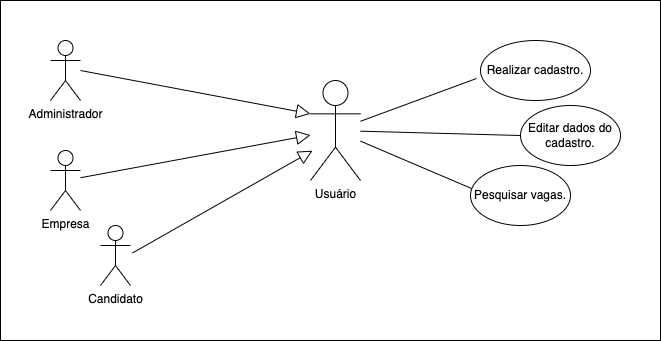

The diagram above was exported from draw.io. Its source (the exported page's mxGraphModel, read from the mxfile embedded in the PNG):
<mxGraphModel dx="946" dy="646" grid="1" gridSize="10" guides="1" tooltips="1" connect="1" arrows="1" fold="1" page="1" pageScale="1" pageWidth="850" pageHeight="1100" math="0" shadow="0">
  <root>
    <mxCell id="0" />
    <mxCell id="1" parent="0" />
    <mxCell id="Ycpx-1LxRpMufXmfa5l--16" value="" style="rounded=0;whiteSpace=wrap;html=1;" parent="1" vertex="1">
      <mxGeometry x="80" y="130" width="660" height="340" as="geometry" />
    </mxCell>
    <mxCell id="Ycpx-1LxRpMufXmfa5l--1" value="Usuário" style="shape=umlActor;verticalLabelPosition=bottom;verticalAlign=top;html=1;outlineConnect=0;" parent="1" vertex="1">
      <mxGeometry x="390" y="210" width="50" height="100" as="geometry" />
    </mxCell>
    <mxCell id="Ycpx-1LxRpMufXmfa5l--4" value="Realizar cadastro." style="ellipse;whiteSpace=wrap;html=1;" parent="1" vertex="1">
      <mxGeometry x="560" y="170" width="110" height="60" as="geometry" />
    </mxCell>
    <mxCell id="Ycpx-1LxRpMufXmfa5l--5" value="Editar dados do cadastro." style="ellipse;whiteSpace=wrap;html=1;" parent="1" vertex="1">
      <mxGeometry x="600" y="235" width="100" height="60" as="geometry" />
    </mxCell>
    <mxCell id="Ycpx-1LxRpMufXmfa5l--6" value="Pesquisar vagas." style="ellipse;whiteSpace=wrap;html=1;" parent="1" vertex="1">
      <mxGeometry x="550" y="295" width="100" height="60" as="geometry" />
    </mxCell>
    <mxCell id="Ycpx-1LxRpMufXmfa5l--7" value="" style="endArrow=none;html=1;rounded=0;entryX=-0.036;entryY=0.633;entryDx=0;entryDy=0;entryPerimeter=0;" parent="1" source="Ycpx-1LxRpMufXmfa5l--1" target="Ycpx-1LxRpMufXmfa5l--4" edge="1">
      <mxGeometry width="50" height="50" relative="1" as="geometry">
        <mxPoint x="400" y="360" as="sourcePoint" />
        <mxPoint x="450" y="310" as="targetPoint" />
      </mxGeometry>
    </mxCell>
    <mxCell id="Ycpx-1LxRpMufXmfa5l--8" value="" style="endArrow=none;html=1;rounded=0;entryX=0;entryY=0.5;entryDx=0;entryDy=0;" parent="1" source="Ycpx-1LxRpMufXmfa5l--1" target="Ycpx-1LxRpMufXmfa5l--5" edge="1">
      <mxGeometry width="50" height="50" relative="1" as="geometry">
        <mxPoint x="450" y="264.8929381735678" as="sourcePoint" />
        <mxPoint x="566.04" y="217.98000000000002" as="targetPoint" />
      </mxGeometry>
    </mxCell>
    <mxCell id="Ycpx-1LxRpMufXmfa5l--9" value="" style="endArrow=none;html=1;rounded=0;entryX=0.01;entryY=0.383;entryDx=0;entryDy=0;entryPerimeter=0;" parent="1" source="Ycpx-1LxRpMufXmfa5l--1" target="Ycpx-1LxRpMufXmfa5l--6" edge="1">
      <mxGeometry width="50" height="50" relative="1" as="geometry">
        <mxPoint x="460" y="274.8929381735678" as="sourcePoint" />
        <mxPoint x="576.04" y="227.98000000000002" as="targetPoint" />
      </mxGeometry>
    </mxCell>
    <mxCell id="Ycpx-1LxRpMufXmfa5l--10" value="" style="endArrow=block;endFill=0;endSize=12;html=1;rounded=0;" parent="1" edge="1">
      <mxGeometry width="160" relative="1" as="geometry">
        <mxPoint x="212" y="382.47727272727275" as="sourcePoint" />
        <mxPoint x="392" y="280.2045454545455" as="targetPoint" />
      </mxGeometry>
    </mxCell>
    <mxCell id="Ycpx-1LxRpMufXmfa5l--11" value="" style="endArrow=block;endFill=0;endSize=12;html=1;rounded=0;" parent="1" source="Ycpx-1LxRpMufXmfa5l--14" target="Ycpx-1LxRpMufXmfa5l--1" edge="1">
      <mxGeometry width="160" relative="1" as="geometry">
        <mxPoint x="260" y="270" as="sourcePoint" />
        <mxPoint x="350" y="290" as="targetPoint" />
      </mxGeometry>
    </mxCell>
    <mxCell id="Ycpx-1LxRpMufXmfa5l--12" value="" style="endArrow=block;endFill=0;endSize=12;html=1;rounded=0;entryX=0;entryY=0.3333333333333333;entryDx=0;entryDy=0;entryPerimeter=0;" parent="1" target="Ycpx-1LxRpMufXmfa5l--1" edge="1">
      <mxGeometry width="160" relative="1" as="geometry">
        <mxPoint x="160" y="200" as="sourcePoint" />
        <mxPoint x="320" y="210" as="targetPoint" />
      </mxGeometry>
    </mxCell>
    <mxCell id="Ycpx-1LxRpMufXmfa5l--13" value="Administrador" style="shape=umlActor;verticalLabelPosition=bottom;verticalAlign=top;html=1;" parent="1" vertex="1">
      <mxGeometry x="130" y="170" width="30" height="60" as="geometry" />
    </mxCell>
    <mxCell id="Ycpx-1LxRpMufXmfa5l--14" value="Empresa" style="shape=umlActor;verticalLabelPosition=bottom;verticalAlign=top;html=1;" parent="1" vertex="1">
      <mxGeometry x="130" y="280" width="30" height="60" as="geometry" />
    </mxCell>
    <mxCell id="Ycpx-1LxRpMufXmfa5l--15" value="Candidato" style="shape=umlActor;verticalLabelPosition=bottom;verticalAlign=top;html=1;" parent="1" vertex="1">
      <mxGeometry x="180" y="355" width="30" height="60" as="geometry" />
    </mxCell>
  </root>
</mxGraphModel>